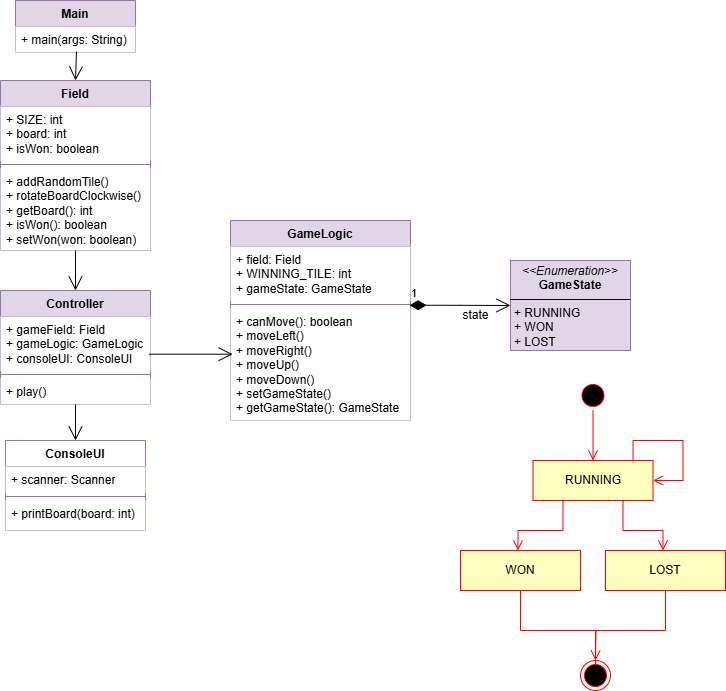

The diagram above was exported from draw.io. Its source (the exported page's mxGraphModel, read from the mxfile embedded in the PNG):
<mxGraphModel dx="1420" dy="744" grid="0" gridSize="10" guides="1" tooltips="1" connect="1" arrows="1" fold="1" page="1" pageScale="1" pageWidth="827" pageHeight="1169" background="#ffffff" math="0" shadow="0">
  <root>
    <mxCell id="0" />
    <mxCell id="1" parent="0" />
    <mxCell id="DhCepCd5oHUVBK4LT7b3-5" value="Field" style="swimlane;fontStyle=1;align=center;verticalAlign=top;childLayout=stackLayout;horizontal=1;startSize=26;horizontalStack=0;resizeParent=1;resizeParentMax=0;resizeLast=0;collapsible=1;marginBottom=0;whiteSpace=wrap;html=1;fillColor=#e1d5e7;strokeColor=#9673a6;" vertex="1" parent="1">
      <mxGeometry x="30" y="100" width="150" height="170" as="geometry" />
    </mxCell>
    <mxCell id="DhCepCd5oHUVBK4LT7b3-6" value="+ SIZE: int&lt;div&gt;+ board: int&lt;/div&gt;&lt;div&gt;+ isWon: boolean&lt;/div&gt;" style="text;strokeColor=none;fillColor=default;align=left;verticalAlign=top;spacingLeft=4;spacingRight=4;overflow=hidden;rotatable=0;points=[[0,0.5],[1,0.5]];portConstraint=eastwest;whiteSpace=wrap;html=1;" vertex="1" parent="DhCepCd5oHUVBK4LT7b3-5">
      <mxGeometry y="26" width="150" height="54" as="geometry" />
    </mxCell>
    <mxCell id="DhCepCd5oHUVBK4LT7b3-7" value="" style="line;strokeWidth=1;fillColor=none;align=left;verticalAlign=middle;spacingTop=-1;spacingLeft=3;spacingRight=3;rotatable=0;labelPosition=right;points=[];portConstraint=eastwest;strokeColor=inherit;" vertex="1" parent="DhCepCd5oHUVBK4LT7b3-5">
      <mxGeometry y="80" width="150" height="8" as="geometry" />
    </mxCell>
    <mxCell id="DhCepCd5oHUVBK4LT7b3-8" value="+ addRandomTile()&lt;div&gt;+ rotateBoardClockwise()&lt;/div&gt;&lt;div&gt;+ getBoard(): int&lt;/div&gt;&lt;div&gt;+ isWon(): boolean&lt;/div&gt;&lt;div&gt;+ setWon(won: boolean)&lt;br&gt;&lt;div&gt;&lt;br&gt;&lt;/div&gt;&lt;/div&gt;" style="text;strokeColor=none;fillColor=default;align=left;verticalAlign=top;spacingLeft=4;spacingRight=4;overflow=hidden;rotatable=0;points=[[0,0.5],[1,0.5]];portConstraint=eastwest;whiteSpace=wrap;html=1;" vertex="1" parent="DhCepCd5oHUVBK4LT7b3-5">
      <mxGeometry y="88" width="150" height="82" as="geometry" />
    </mxCell>
    <mxCell id="DhCepCd5oHUVBK4LT7b3-9" value="GameLogic" style="swimlane;fontStyle=1;align=center;verticalAlign=top;childLayout=stackLayout;horizontal=1;startSize=26;horizontalStack=0;resizeParent=1;resizeParentMax=0;resizeLast=0;collapsible=1;marginBottom=0;whiteSpace=wrap;html=1;fillColor=#e1d5e7;strokeColor=#9673a6;" vertex="1" parent="1">
      <mxGeometry x="260" y="240" width="180" height="200" as="geometry" />
    </mxCell>
    <mxCell id="DhCepCd5oHUVBK4LT7b3-10" value="+ field: Field&lt;div&gt;+ WINNING_TILE: int&lt;/div&gt;&lt;div&gt;+ gameState: GameState&lt;/div&gt;" style="text;strokeColor=none;fillColor=#FFFFFF;align=left;verticalAlign=top;spacingLeft=4;spacingRight=4;overflow=hidden;rotatable=0;points=[[0,0.5],[1,0.5]];portConstraint=eastwest;whiteSpace=wrap;html=1;" vertex="1" parent="DhCepCd5oHUVBK4LT7b3-9">
      <mxGeometry y="26" width="180" height="54" as="geometry" />
    </mxCell>
    <mxCell id="DhCepCd5oHUVBK4LT7b3-11" value="" style="line;strokeWidth=1;fillColor=#FFFFFF;align=left;verticalAlign=middle;spacingTop=-1;spacingLeft=3;spacingRight=3;rotatable=0;labelPosition=right;points=[];portConstraint=eastwest;strokeColor=inherit;" vertex="1" parent="DhCepCd5oHUVBK4LT7b3-9">
      <mxGeometry y="80" width="180" height="8" as="geometry" />
    </mxCell>
    <mxCell id="DhCepCd5oHUVBK4LT7b3-12" value="+ canMove(): boolean&lt;div&gt;+ moveLeft()&lt;/div&gt;&lt;div&gt;+ moveRight()&lt;/div&gt;&lt;div&gt;+ moveUp()&lt;/div&gt;&lt;div&gt;+ moveDown()&lt;/div&gt;&lt;div&gt;+ setGameState()&lt;/div&gt;&lt;div&gt;+ getGameState(): GameState&lt;/div&gt;" style="text;strokeColor=none;fillColor=#FFFFFF;align=left;verticalAlign=top;spacingLeft=4;spacingRight=4;overflow=hidden;rotatable=0;points=[[0,0.5],[1,0.5]];portConstraint=eastwest;whiteSpace=wrap;html=1;" vertex="1" parent="DhCepCd5oHUVBK4LT7b3-9">
      <mxGeometry y="88" width="180" height="112" as="geometry" />
    </mxCell>
    <mxCell id="DhCepCd5oHUVBK4LT7b3-13" value="&lt;p style=&quot;margin:0px;margin-top:4px;text-align:center;&quot;&gt;&lt;i&gt;&amp;lt;&amp;lt;Enumeration&amp;gt;&amp;gt;&lt;/i&gt;&lt;br&gt;&lt;b&gt;GameState&lt;/b&gt;&lt;/p&gt;&lt;hr size=&quot;1&quot; style=&quot;border-style:solid;&quot;&gt;&lt;p style=&quot;margin:0px;margin-left:4px;&quot;&gt;+ RUNNING&lt;br&gt;+ WON&lt;/p&gt;&lt;p style=&quot;margin:0px;margin-left:4px;&quot;&gt;+ LOST&lt;/p&gt;" style="verticalAlign=top;align=left;overflow=fill;html=1;whiteSpace=wrap;fillColor=#e1d5e7;strokeColor=#9673a6;" vertex="1" parent="1">
      <mxGeometry x="540" y="280" width="120" height="90" as="geometry" />
    </mxCell>
    <mxCell id="DhCepCd5oHUVBK4LT7b3-19" value="Controller" style="swimlane;fontStyle=1;align=center;verticalAlign=top;childLayout=stackLayout;horizontal=1;startSize=26;horizontalStack=0;resizeParent=1;resizeParentMax=0;resizeLast=0;collapsible=1;marginBottom=0;whiteSpace=wrap;html=1;fillColor=#e1d5e7;strokeColor=#9673a6;" vertex="1" parent="1">
      <mxGeometry x="30" y="310" width="150" height="114" as="geometry" />
    </mxCell>
    <mxCell id="DhCepCd5oHUVBK4LT7b3-20" value="+ gameField: Field&lt;div&gt;+ gameLogic: GameLogic&lt;/div&gt;&lt;div&gt;+ consoleUI: ConsoleUI&lt;/div&gt;" style="text;strokeColor=none;fillColor=default;align=left;verticalAlign=top;spacingLeft=4;spacingRight=4;overflow=hidden;rotatable=0;points=[[0,0.5],[1,0.5]];portConstraint=eastwest;whiteSpace=wrap;html=1;" vertex="1" parent="DhCepCd5oHUVBK4LT7b3-19">
      <mxGeometry y="26" width="150" height="54" as="geometry" />
    </mxCell>
    <mxCell id="DhCepCd5oHUVBK4LT7b3-21" value="" style="line;strokeWidth=1;fillColor=#FFFFFF;align=left;verticalAlign=middle;spacingTop=-1;spacingLeft=3;spacingRight=3;rotatable=0;labelPosition=right;points=[];portConstraint=eastwest;strokeColor=inherit;" vertex="1" parent="DhCepCd5oHUVBK4LT7b3-19">
      <mxGeometry y="80" width="150" height="8" as="geometry" />
    </mxCell>
    <mxCell id="DhCepCd5oHUVBK4LT7b3-22" value="+ play()" style="text;strokeColor=none;fillColor=default;align=left;verticalAlign=top;spacingLeft=4;spacingRight=4;overflow=hidden;rotatable=0;points=[[0,0.5],[1,0.5]];portConstraint=eastwest;whiteSpace=wrap;html=1;" vertex="1" parent="DhCepCd5oHUVBK4LT7b3-19">
      <mxGeometry y="88" width="150" height="26" as="geometry" />
    </mxCell>
    <mxCell id="DhCepCd5oHUVBK4LT7b3-25" value="Main" style="swimlane;fontStyle=1;align=center;verticalAlign=top;childLayout=stackLayout;horizontal=1;startSize=26;horizontalStack=0;resizeParent=1;resizeParentMax=0;resizeLast=0;collapsible=1;marginBottom=0;whiteSpace=wrap;html=1;fillColor=#e1d5e7;strokeColor=#9673a6;" vertex="1" parent="1">
      <mxGeometry x="45" y="20" width="120" height="52" as="geometry" />
    </mxCell>
    <mxCell id="DhCepCd5oHUVBK4LT7b3-28" value="+ main(args: String)" style="text;strokeColor=none;fillColor=#FFFFFF;align=left;verticalAlign=top;spacingLeft=4;spacingRight=4;overflow=hidden;rotatable=0;points=[[0,0.5],[1,0.5]];portConstraint=eastwest;whiteSpace=wrap;html=1;gradientColor=none;" vertex="1" parent="DhCepCd5oHUVBK4LT7b3-25">
      <mxGeometry y="26" width="120" height="26" as="geometry" />
    </mxCell>
    <mxCell id="DhCepCd5oHUVBK4LT7b3-31" value="1" style="endArrow=open;html=1;endSize=12;startArrow=diamondThin;startSize=14;startFill=1;edgeStyle=orthogonalEdgeStyle;align=left;verticalAlign=bottom;rounded=0;exitX=0.995;exitY=-0.029;exitDx=0;exitDy=0;exitPerimeter=0;entryX=0;entryY=0.5;entryDx=0;entryDy=0;" edge="1" parent="1" source="DhCepCd5oHUVBK4LT7b3-12" target="DhCepCd5oHUVBK4LT7b3-13">
      <mxGeometry x="-1" y="3" relative="1" as="geometry">
        <mxPoint x="560" y="580" as="sourcePoint" />
        <mxPoint x="720" y="580" as="targetPoint" />
      </mxGeometry>
    </mxCell>
    <mxCell id="DhCepCd5oHUVBK4LT7b3-32" value="state" style="text;html=1;align=center;verticalAlign=middle;resizable=0;points=[];autosize=1;strokeColor=none;fillColor=none;" vertex="1" parent="1">
      <mxGeometry x="480" y="320" width="50" height="30" as="geometry" />
    </mxCell>
    <mxCell id="DhCepCd5oHUVBK4LT7b3-33" value="" style="ellipse;html=1;shape=startState;fillColor=#000000;strokeColor=#ff0000;" vertex="1" parent="1">
      <mxGeometry x="607.5" y="400" width="30" height="30" as="geometry" />
    </mxCell>
    <mxCell id="DhCepCd5oHUVBK4LT7b3-34" value="" style="edgeStyle=orthogonalEdgeStyle;html=1;verticalAlign=bottom;endArrow=open;endSize=8;strokeColor=#ff0000;rounded=0;entryX=0.5;entryY=0;entryDx=0;entryDy=0;" edge="1" source="DhCepCd5oHUVBK4LT7b3-33" parent="1" target="DhCepCd5oHUVBK4LT7b3-35">
      <mxGeometry relative="1" as="geometry">
        <mxPoint x="407.5" y="490" as="targetPoint" />
      </mxGeometry>
    </mxCell>
    <mxCell id="DhCepCd5oHUVBK4LT7b3-35" value="RUNNING" style="rounded=1;whiteSpace=wrap;html=1;arcSize=0;fontColor=#000000;fillColor=#ffffc0;strokeColor=#ff0000;direction=east;" vertex="1" parent="1">
      <mxGeometry x="562.5" y="480" width="120" height="40" as="geometry" />
    </mxCell>
    <mxCell id="DhCepCd5oHUVBK4LT7b3-36" value="" style="edgeStyle=orthogonalEdgeStyle;html=1;verticalAlign=bottom;endArrow=open;endSize=8;strokeColor=#ff0000;rounded=0;exitX=0.25;exitY=1;exitDx=0;exitDy=0;" edge="1" source="DhCepCd5oHUVBK4LT7b3-35" parent="1" target="DhCepCd5oHUVBK4LT7b3-37">
      <mxGeometry relative="1" as="geometry">
        <mxPoint x="622.5" y="560" as="targetPoint" />
        <Array as="points">
          <mxPoint x="592.5" y="550" />
          <mxPoint x="547.5" y="550" />
        </Array>
      </mxGeometry>
    </mxCell>
    <mxCell id="DhCepCd5oHUVBK4LT7b3-37" value="WON" style="rounded=1;whiteSpace=wrap;html=1;arcSize=0;fontColor=#000000;fillColor=#ffffc0;strokeColor=#ff0000;" vertex="1" parent="1">
      <mxGeometry x="490" y="570" width="120" height="40" as="geometry" />
    </mxCell>
    <mxCell id="DhCepCd5oHUVBK4LT7b3-38" value="" style="edgeStyle=orthogonalEdgeStyle;html=1;verticalAlign=bottom;endArrow=open;endSize=8;strokeColor=#ff0000;rounded=0;" edge="1" source="DhCepCd5oHUVBK4LT7b3-37" parent="1" target="DhCepCd5oHUVBK4LT7b3-41">
      <mxGeometry relative="1" as="geometry">
        <mxPoint x="550" y="710" as="targetPoint" />
        <Array as="points">
          <mxPoint x="550.5" y="650" />
          <mxPoint x="625.5" y="650" />
        </Array>
      </mxGeometry>
    </mxCell>
    <mxCell id="DhCepCd5oHUVBK4LT7b3-39" value="LOST" style="rounded=1;whiteSpace=wrap;html=1;arcSize=0;fontColor=#000000;fillColor=#ffffc0;strokeColor=#ff0000;" vertex="1" parent="1">
      <mxGeometry x="635" y="570" width="120" height="40" as="geometry" />
    </mxCell>
    <mxCell id="DhCepCd5oHUVBK4LT7b3-40" value="" style="edgeStyle=orthogonalEdgeStyle;html=1;verticalAlign=bottom;endArrow=open;endSize=8;strokeColor=#ff0000;rounded=0;entryX=0.5;entryY=0.5;entryDx=0;entryDy=0;entryPerimeter=0;exitX=0.5;exitY=1;exitDx=0;exitDy=0;" edge="1" source="DhCepCd5oHUVBK4LT7b3-39" parent="1" target="DhCepCd5oHUVBK4LT7b3-41">
      <mxGeometry relative="1" as="geometry">
        <mxPoint x="715" y="740" as="targetPoint" />
        <Array as="points">
          <mxPoint x="695.5" y="650" />
          <mxPoint x="625.5" y="650" />
        </Array>
      </mxGeometry>
    </mxCell>
    <mxCell id="DhCepCd5oHUVBK4LT7b3-41" value="" style="ellipse;html=1;shape=endState;fillColor=#000000;strokeColor=#ff0000;" vertex="1" parent="1">
      <mxGeometry x="610" y="680" width="30" height="30" as="geometry" />
    </mxCell>
    <mxCell id="DhCepCd5oHUVBK4LT7b3-52" value="" style="edgeStyle=orthogonalEdgeStyle;html=1;verticalAlign=bottom;endArrow=open;endSize=8;strokeColor=#ff0000;rounded=0;exitX=0.75;exitY=1;exitDx=0;exitDy=0;" edge="1" parent="1" source="DhCepCd5oHUVBK4LT7b3-35" target="DhCepCd5oHUVBK4LT7b3-39">
      <mxGeometry relative="1" as="geometry">
        <mxPoint x="695.5" y="570" as="targetPoint" />
        <mxPoint x="632.5" y="420" as="sourcePoint" />
        <Array as="points">
          <mxPoint x="652.5" y="550" />
          <mxPoint x="692.5" y="550" />
        </Array>
      </mxGeometry>
    </mxCell>
    <mxCell id="DhCepCd5oHUVBK4LT7b3-53" value="" style="edgeStyle=orthogonalEdgeStyle;html=1;verticalAlign=bottom;endArrow=open;endSize=8;strokeColor=#ff0000;rounded=0;exitX=0.75;exitY=0;exitDx=0;exitDy=0;entryX=1;entryY=0.5;entryDx=0;entryDy=0;" edge="1" parent="1" source="DhCepCd5oHUVBK4LT7b3-35" target="DhCepCd5oHUVBK4LT7b3-35">
      <mxGeometry relative="1" as="geometry">
        <mxPoint x="752.5" y="450" as="targetPoint" />
        <mxPoint x="642.5" y="430" as="sourcePoint" />
        <Array as="points">
          <mxPoint x="662.5" y="480" />
          <mxPoint x="662.5" y="460" />
          <mxPoint x="712.5" y="460" />
          <mxPoint x="712.5" y="500" />
        </Array>
      </mxGeometry>
    </mxCell>
    <mxCell id="DhCepCd5oHUVBK4LT7b3-54" value="" style="endArrow=open;endFill=1;endSize=12;html=1;rounded=0;entryX=0.5;entryY=0;entryDx=0;entryDy=0;exitX=0.508;exitY=0.962;exitDx=0;exitDy=0;exitPerimeter=0;" edge="1" parent="1" source="DhCepCd5oHUVBK4LT7b3-28" target="DhCepCd5oHUVBK4LT7b3-5">
      <mxGeometry width="160" relative="1" as="geometry">
        <mxPoint x="130" y="50" as="sourcePoint" />
        <mxPoint x="560" y="350" as="targetPoint" />
      </mxGeometry>
    </mxCell>
    <mxCell id="DhCepCd5oHUVBK4LT7b3-55" value="" style="endArrow=open;endFill=1;endSize=12;html=1;rounded=0;entryX=0.5;entryY=0;entryDx=0;entryDy=0;" edge="1" parent="1" source="DhCepCd5oHUVBK4LT7b3-8" target="DhCepCd5oHUVBK4LT7b3-19">
      <mxGeometry width="160" relative="1" as="geometry">
        <mxPoint x="400" y="350" as="sourcePoint" />
        <mxPoint x="560" y="350" as="targetPoint" />
      </mxGeometry>
    </mxCell>
    <mxCell id="DhCepCd5oHUVBK4LT7b3-57" value="" style="endArrow=open;endFill=1;endSize=12;html=1;rounded=0;" edge="1" parent="1" source="DhCepCd5oHUVBK4LT7b3-22" target="DhCepCd5oHUVBK4LT7b3-15">
      <mxGeometry width="160" relative="1" as="geometry">
        <mxPoint x="210" y="431" as="sourcePoint" />
        <mxPoint x="530" y="410" as="targetPoint" />
      </mxGeometry>
    </mxCell>
    <mxCell id="DhCepCd5oHUVBK4LT7b3-15" value="ConsoleUI" style="swimlane;fontStyle=1;align=center;verticalAlign=top;childLayout=stackLayout;horizontal=1;startSize=26;horizontalStack=0;resizeParent=1;resizeParentMax=0;resizeLast=0;collapsible=1;marginBottom=0;whiteSpace=wrap;html=1;fillColor=#FFFFFF;strokeColor=#9673a6;" vertex="1" parent="1">
      <mxGeometry x="35" y="460" width="140" height="90" as="geometry" />
    </mxCell>
    <mxCell id="DhCepCd5oHUVBK4LT7b3-16" value="+ scanner: Scanner" style="text;strokeColor=none;fillColor=default;align=left;verticalAlign=top;spacingLeft=4;spacingRight=4;overflow=hidden;rotatable=0;points=[[0,0.5],[1,0.5]];portConstraint=eastwest;whiteSpace=wrap;html=1;" vertex="1" parent="DhCepCd5oHUVBK4LT7b3-15">
      <mxGeometry y="26" width="140" height="26" as="geometry" />
    </mxCell>
    <mxCell id="DhCepCd5oHUVBK4LT7b3-17" value="" style="line;strokeWidth=1;fillColor=none;align=left;verticalAlign=middle;spacingTop=-1;spacingLeft=3;spacingRight=3;rotatable=0;labelPosition=right;points=[];portConstraint=eastwest;strokeColor=inherit;" vertex="1" parent="DhCepCd5oHUVBK4LT7b3-15">
      <mxGeometry y="52" width="140" height="8" as="geometry" />
    </mxCell>
    <mxCell id="DhCepCd5oHUVBK4LT7b3-18" value="+ printBoard(board: int)" style="text;strokeColor=none;fillColor=default;align=left;verticalAlign=top;spacingLeft=4;spacingRight=4;overflow=hidden;rotatable=0;points=[[0,0.5],[1,0.5]];portConstraint=eastwest;whiteSpace=wrap;html=1;" vertex="1" parent="DhCepCd5oHUVBK4LT7b3-15">
      <mxGeometry y="60" width="140" height="30" as="geometry" />
    </mxCell>
    <mxCell id="DhCepCd5oHUVBK4LT7b3-58" value="" style="endArrow=open;endFill=1;endSize=12;html=1;rounded=0;exitX=0.991;exitY=0.698;exitDx=0;exitDy=0;exitPerimeter=0;entryX=0.012;entryY=0.408;entryDx=0;entryDy=0;entryPerimeter=0;" edge="1" parent="1" source="DhCepCd5oHUVBK4LT7b3-20" target="DhCepCd5oHUVBK4LT7b3-12">
      <mxGeometry width="160" relative="1" as="geometry">
        <mxPoint x="430" y="410" as="sourcePoint" />
        <mxPoint x="590" y="410" as="targetPoint" />
      </mxGeometry>
    </mxCell>
  </root>
</mxGraphModel>